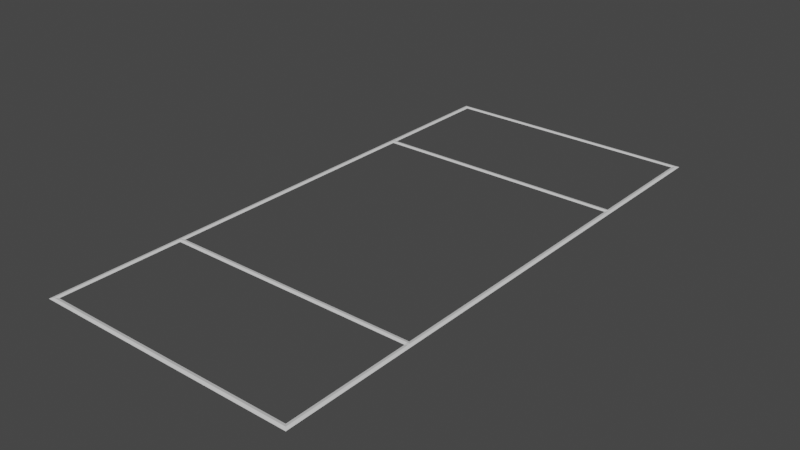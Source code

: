 # Source: L_mite.blend  (saved by Blender 3.6.11; exported with 4.5.12 LTS)
import bpy
from mathutils import Matrix  # noqa: F401  (used for matrix-valued properties, if any)

bpy.ops.wm.read_factory_settings(use_empty=True)
scene = bpy.context.scene
scene.name = 'Scene'

# ---- materials (node trees are filled in below, after node groups)
mat_l_mite = bpy.data.materials.new('Límite')
mat_l_mite.use_transparent_shadow = False

# ---- material node trees
mat_l_mite.use_nodes = True; mat_l_mite.node_tree.nodes.clear()
_N = mat_l_mite.node_tree.nodes; _L = mat_l_mite.node_tree.links
n0 = _N.new('ShaderNodeBsdfPrincipled'); n0.name = 'BSDF Principista'; n0.location = (10, 300)
n0.distribution = 'GGX'
n0.subsurface_method = 'RANDOM_WALK_SKIN'
n0.inputs[3].default_value = 1.45
n0.inputs[27].default_value = (0.0, 0.0, 0.0, 1.0)
n0.inputs[28].default_value = 1.0
n1 = _N.new('ShaderNodeOutputMaterial'); n1.name = 'Material'; n1.location = (300, 300)
_L.new(n0.outputs[0], n1.inputs[0])
n1.is_active_output = True

# ---- world
world_world = bpy.data.worlds.new('World'); scene.world = world_world
world_world.use_nodes = True; world_world.node_tree.nodes.clear()
_N = world_world.node_tree.nodes; _L = world_world.node_tree.links
n0 = _N.new('ShaderNodeOutputWorld'); n0.name = 'World Output'; n0.location = (300, 300)
n1 = _N.new('ShaderNodeBackground'); n1.name = 'Background'; n1.location = (10, 300)
n1.inputs[0].default_value = (0.05088, 0.05088, 0.05088, 1.0)
_L.new(n1.outputs[0], n0.inputs[0])
n0.is_active_output = True
world_world.color = (0.05088, 0.05088, 0.05088)
world_world.use_sun_shadow = False
world_world.sun_shadow_jitter_overblur = 0.0

# ---- meshes
me_l_mite = bpy.data.meshes.new('Límite')
me_l_mite.from_pydata([(-9.2, -19.2, -7.451e-09), (-8.8, -18.8, -7.451e-09), (-9.2, 19.2, -7.451e-09), (-8.8, 18.8, -7.451e-09), (9.2, -19.2, -7.451e-09), (8.8, -18.8, -7.451e-09), (9.2, 19.2, -7.451e-09), (8.8, 18.8, -7.451e-09), (0.0, -19.2, -1.49e-08), (0.0, -18.8, -1.49e-08), (0.0, 19.2, -1.49e-08), (0.0, 18.8, -1.49e-08), (-9.2, -9.8, -7.451e-09), (-8.8, -9.8, -7.451e-09), (-9.2, 9.8, -7.451e-09), (-9.0, -9.8, 0.05), (-8.8, -10.2, -7.451e-09), (-9.2, -10.2, -7.451e-09), (0.0, -19.0, 0.05), (-8.8, 9.8, -7.451e-09), (0.0, -10.2, -1.49e-08), (0.0, -9.8, -1.49e-08), (-9.0, 9.8, 0.05), (-8.8, 10.2, -7.451e-09), (-9.2, 10.2, -7.451e-09), (-9.0, -19.0, 0.05), (-9.0, -10.2, 0.05), (-8.8, -10.0, 0.05), (-9.2, -10.0, -7.451e-09), (0.0, -10.0, 0.05), (-9.0, -10.0, 0.05), (0.0, 19.0, 0.05), (9.2, -9.8, -7.451e-09), (8.8, -9.8, -7.451e-09), (0.0, 10.2, -1.49e-08), (0.0, 9.8, -1.49e-08), (-9.0, 19.0, 0.05), (-9.0, 10.2, 0.05), (-8.8, 10.0, 0.05), (9.0, -9.8, 0.05), (8.8, -10.2, -7.451e-09), (-9.2, 10.0, -7.451e-09), (0.0, 10.0, 0.05), (9.2, -10.2, -7.451e-09), (-9.0, 10.0, 0.05), (9.2, 9.8, -7.451e-09), (8.8, 9.8, -7.451e-09), (9.0, 9.8, 0.05), (8.8, 10.2, -7.451e-09), (9.2, 10.2, -7.451e-09), (9.0, -19.0, 0.05), (9.0, -10.2, 0.05), (8.8, -10.0, 0.05), (9.2, -10.0, -7.451e-09), (9.0, -10.0, 0.05), (9.0, 19.0, 0.05), (9.0, 10.2, 0.05), (8.8, 10.0, 0.05), (9.2, 10.0, -7.451e-09), (9.0, 10.0, 0.05), (-9.2, 0.0, -7.451e-09), (-8.8, 0.0, -7.451e-09), (-9.0, 0.0, 0.05), (9.2, 0.0, -7.451e-09), (8.8, 0.0, -7.451e-09), (9.0, 0.0, 0.05)], [], [(62, 61, 19, 22), (53, 32, 39, 54), (55, 6, 10, 31), (25, 0, 8, 18), (6, 55, 56, 49), (62, 15, 13, 61), (65, 64, 33, 39), (5, 9, 18, 50), (52, 29, 20, 40), (25, 1, 16, 26), (30, 27, 13, 15), (59, 57, 46, 47), (27, 16, 20, 29), (63, 65, 39, 32), (50, 51, 40, 5), (24, 41, 44, 37), (55, 7, 48, 56), (28, 30, 15, 12), (0, 25, 26, 17), (43, 53, 54, 51), (4, 43, 51, 50), (1, 25, 18, 9), (60, 12, 15, 62), (56, 48, 57, 59), (60, 62, 22, 14), (33, 21, 29, 52), (17, 26, 30, 28), (36, 37, 23, 3), (50, 18, 8, 4), (13, 27, 29, 21), (26, 16, 27, 30), (19, 35, 42, 38), (3, 11, 31, 36), (54, 39, 33, 52), (57, 48, 34, 42), (51, 54, 52, 40), (41, 14, 22, 44), (7, 55, 31, 11), (65, 47, 46, 64), (46, 57, 42, 35), (38, 42, 34, 23), (44, 22, 19, 38), (63, 45, 47, 65), (37, 44, 38, 23), (49, 56, 59, 58), (2, 24, 37, 36), (58, 59, 47, 45), (36, 31, 10, 2)])
_uv = me_l_mite.uv_layers.new(name='MapaUV')
_uv.uv.foreach_set('vector', [0.5, 0.5, 1.0, 0.5, 1.0, 0.5, 0.5, 0.5, 0.0, 0.5, 0.0, 0.5, 0.5, 0.5, 0.5, 0.5, 0.5, 0.0, 0.0, 0.0, 0.0, 0.0, 0.5, 0.0, 0.5, 0.0, 0.0, 0.0, 0.0, 0.0, 0.5, 0.0, 0.0, 0.0, 0.5, 0.0, 0.5, 0.5, 0.0, 0.5, 0.5, 0.5, 0.5, 0.5, 1.0, 0.5, 1.0, 0.5, 0.5, 0.5, 1.0, 0.5, 1.0, 0.5, 0.5, 0.5, 1.0, 0.0, 1.0, 0.0, 0.5, 0.0, 0.5, 0.0, 1.0, 0.5, 1.0, 0.5, 1.0, 0.5, 1.0, 0.5, 0.5, 0.0, 1.0, 0.0, 1.0, 0.5, 0.5, 0.5, 0.5, 0.5, 1.0, 0.5, 1.0, 0.5, 0.5, 0.5, 0.5, 0.5, 1.0, 0.5, 1.0, 0.5, 0.5, 0.5, 1.0, 0.5, 1.0, 0.5, 1.0, 0.5, 1.0, 0.5, 0.0, 0.5, 0.5, 0.5, 0.5, 0.5, 0.0, 0.5, 0.5, 0.0, 0.5, 0.5, 1.0, 0.5, 1.0, 0.0, 0.0, 0.5, 0.0, 0.5, 0.5, 0.5, 0.5, 0.5, 0.5, 0.0, 1.0, 0.0, 1.0, 0.5, 0.5, 0.5, 0.0, 0.5, 0.5, 0.5, 0.5, 0.5, 0.0, 0.5, 0.0, 0.0, 0.5, 0.0, 0.5, 0.5, 0.0, 0.5, 0.0, 0.5, 0.0, 0.5, 0.5, 0.5, 0.5, 0.5, 0.0, 0.0, 0.0, 0.5, 0.5, 0.5, 0.5, 0.0, 1.0, 0.0, 0.5, 0.0, 0.5, 0.0, 1.0, 0.0, 0.0, 0.5, 0.0, 0.5, 0.5, 0.5, 0.5, 0.5, 0.5, 0.5, 1.0, 0.5, 1.0, 0.5, 0.5, 0.5, 0.0, 0.5, 0.5, 0.5, 0.5, 0.5, 0.0, 0.5, 1.0, 0.5, 1.0, 0.5, 1.0, 0.5, 1.0, 0.5, 0.0, 0.5, 0.5, 0.5, 0.5, 0.5, 0.0, 0.5, 0.5, 0.0, 0.5, 0.5, 1.0, 0.5, 1.0, 0.0, 0.5, 0.0, 0.5, 0.0, 0.0, 0.0, 0.0, 0.0, 1.0, 0.5, 1.0, 0.5, 1.0, 0.5, 1.0, 0.5, 0.5, 0.5, 1.0, 0.5, 1.0, 0.5, 0.5, 0.5, 1.0, 0.5, 1.0, 0.5, 1.0, 0.5, 1.0, 0.5, 1.0, 0.0, 1.0, 0.0, 0.5, 0.0, 0.5, 0.0, 0.5, 0.5, 0.5, 0.5, 1.0, 0.5, 1.0, 0.5, 1.0, 0.5, 1.0, 0.5, 1.0, 0.5, 1.0, 0.5, 0.5, 0.5, 0.5, 0.5, 1.0, 0.5, 1.0, 0.5, 0.0, 0.5, 0.0, 0.5, 0.5, 0.5, 0.5, 0.5, 1.0, 0.0, 0.5, 0.0, 0.5, 0.0, 1.0, 0.0, 0.5, 0.5, 0.5, 0.5, 1.0, 0.5, 1.0, 0.5, 1.0, 0.5, 1.0, 0.5, 1.0, 0.5, 1.0, 0.5, 1.0, 0.5, 1.0, 0.5, 1.0, 0.5, 1.0, 0.5, 0.5, 0.5, 0.5, 0.5, 1.0, 0.5, 1.0, 0.5, 0.0, 0.5, 0.0, 0.5, 0.5, 0.5, 0.5, 0.5, 0.5, 0.5, 0.5, 0.5, 1.0, 0.5, 1.0, 0.5, 0.0, 0.5, 0.5, 0.5, 0.5, 0.5, 0.0, 0.5, 0.0, 0.0, 0.0, 0.5, 0.5, 0.5, 0.5, 0.0, 0.0, 0.5, 0.5, 0.5, 0.5, 0.5, 0.0, 0.5, 0.5, 0.0, 0.5, 0.0, 0.0, 0.0, 0.0, 0.0])
me_l_mite.materials.append(mat_l_mite)
me_l_mite.update()

# ---- objects
ob_l_mite = bpy.data.objects.new('Límite', me_l_mite)

# ---- transforms, parenting, visibility, modifiers, constraints
ob_l_mite.location = (0.0, 0.0, 0.0)

# ---- collection membership
scene.collection.objects.link(ob_l_mite)

# ---- scene / render settings (as saved in the file)
scene.frame_start = 1; scene.frame_end = 250; scene.frame_set(1)
scene.render.engine = 'BLENDER_EEVEE_NEXT'
scene.cycles.sampling_pattern = 'TABULATED_SOBOL'
scene.view_settings.view_transform = 'Filmic'
bpy.context.view_layer.update()

# ---- added for rendering (the .blend has no active camera and no usable light): camera, sun
cam_auto = bpy.data.cameras.new('AutoCamera')
cam_auto.lens = 50.0
cam_auto.sensor_width = 36.0
cam_auto.clip_end = 1000.0
ob_auto_camera = bpy.data.objects.new('AutoCamera', cam_auto)
scene.collection.objects.link(ob_auto_camera)
ob_auto_camera.location = (39.3968, -47.2761, 31.5424)
ob_auto_camera.rotation_euler = (1.09748, -7.21219e-08, 0.694738)
scene.camera = ob_auto_camera
light_auto_sun = bpy.data.lights.new('AutoSun', 'SUN')
light_auto_sun.energy = 3.0
light_auto_sun.angle = 0.0523599
ob_auto_sun = bpy.data.objects.new('AutoSun', light_auto_sun)
scene.collection.objects.link(ob_auto_sun)
ob_auto_sun.rotation_euler = (0.872665, 0.174533, 0.523599)
bpy.context.view_layer.update()
